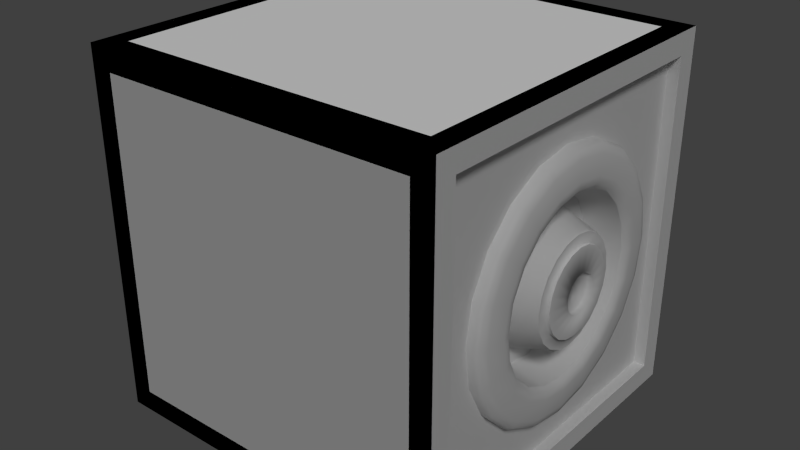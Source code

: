 # Source: IonThruster.blend  (saved by Blender 2.71.0; exported with 4.5.12 LTS)
import bpy
from mathutils import Matrix  # noqa: F401  (used for matrix-valued properties, if any)

bpy.ops.wm.read_factory_settings(use_empty=True)
scene = bpy.context.scene
scene.name = 'Scene'

# ---- collections
col_collection_1 = bpy.data.collections.new('Collection 1'); scene.collection.children.link(col_collection_1)

# ---- materials (node trees are filled in below, after node groups)
mat_base = bpy.data.materials.new('Base')
mat_base.alpha_threshold = 0.0
mat_base.use_transparent_shadow = False
mat_base.roughness = 0.5
mat_base.line_color = (0.0, 0.0, 0.0, 1.0)
mat_colorable = bpy.data.materials.new('Colorable')
mat_colorable.alpha_threshold = 0.0
mat_colorable.use_transparent_shadow = False
mat_colorable.roughness = 0.5
mat_colorable.line_color = (0.0, 0.0, 0.0, 1.0)
mat_emissive = bpy.data.materials.new('Emissive')
mat_emissive.alpha_threshold = 0.0
mat_emissive.use_transparent_shadow = False
mat_emissive.roughness = 0.5
mat_emissive.line_color = (0.0, 0.0, 0.0, 1.0)

# ---- material node trees

# ---- world
world_world = bpy.data.worlds.new('World'); scene.world = world_world
world_world.color = (0.05088, 0.05088, 0.05088)
world_world.use_sun_shadow = False
world_world.sun_shadow_jitter_overblur = 0.0
world_world.cycles.sampling_method = 'MANUAL'
world_world.cycles.sample_map_resolution = 256

# ---- lights
light_sun = bpy.data.lights.new('Sun', 'SUN')
light_sun.transmission_factor = 0.0
light_sun.angle = 0.1993
light_sun.energy = 1.0
light_sun.shadow_buffer_clip_start = 0.5
light_sun.shadow_soft_size = 0.1
light_sun.shadow_cascade_max_distance = 1000.0
light_sun.cycles.use_multiple_importance_sampling = False
light_sun_001 = bpy.data.lights.new('Sun.001', 'SUN')
light_sun_001.transmission_factor = 0.0
light_sun_001.angle = 0.1993
light_sun_001.energy = 1.0
light_sun_001.shadow_buffer_clip_start = 0.5
light_sun_001.shadow_soft_size = 0.1
light_sun_001.shadow_cascade_max_distance = 1000.0
light_sun_001.cycles.use_multiple_importance_sampling = False

# ---- meshes
me_cube_005 = bpy.data.meshes.new('Cube.005')
me_cube_005.from_pydata([(-1.25, 1.25, 1.25), (-1.25, 1.25, -1.25), (-1.25, -1.25, -1.25), (-1.25, -1.1, -1.1), (-1.25, 1.1, -1.1), (-1.25, 1.1, 1.1), (-1.25, -1.25, 1.25), (-1.25, -1.1, 1.1), (-1.1, -1.25, -1.1), (-1.1, -1.25, 1.1), (1.1, -1.25, 1.1), (1.25, -1.25, 1.25), (-1.1, -1.1, 1.25), (-1.1, 1.1, 1.25), (1.1, 1.1, 1.25), (1.25, 1.25, 1.25), (1.1, 1.25, 1.1), (-1.1, 1.25, 1.1), (-1.1, 1.25, -1.1), (-1.1, -1.1, -1.25), (1.25, 1.25, -1.25), (1.1, 1.1, -1.25), (-1.1, 1.1, -1.25), (1.1, -1.1, 1.25), (1.25, -1.25, -1.25), (1.1, -1.25, -1.1), (-1.1, -1.1, -1.1), (-1.1, -1.1, 1.1), (1.1, -1.1, 1.1), (-1.1, 1.1, 1.1), (1.1, 1.1, 1.1), (1.1, 1.25, -1.1), (-1.1, 1.1, -1.1), (1.1, -1.1, -1.25), (1.1, 1.1, -1.1), (1.25, -1.1, -1.1), (1.25, -1.1, 1.1), (1.25, 1.1, 1.1), (1.25, 1.1, -1.1), (1.1, -1.1, -1.1)], [], [(0, 1, 2, 3, 4, 5), (6, 0, 5, 7, 3, 2), (6, 2, 8, 9, 10, 11), (12, 13, 14, 15, 0, 6), (0, 15, 16, 17, 18, 1), (19, 2, 1, 20, 21, 22), (12, 6, 11, 15, 14, 23), (2, 24, 11, 10, 25, 8), (9, 8, 26, 27), (10, 9, 27, 28), (13, 12, 27, 29), (14, 13, 29, 30), (1, 18, 31, 16, 15, 20), (30, 29, 17, 16), (29, 32, 18, 17), (26, 19, 22, 32), (19, 33, 21, 20, 24, 2), (32, 22, 21, 34), (12, 23, 28, 27), (11, 24, 35, 36, 37, 15), (24, 20, 15, 37, 38, 35), (23, 14, 30, 28), (28, 39, 25, 10), (8, 25, 39, 26), (32, 34, 31, 18), (16, 31, 34, 30), (39, 33, 19, 26), (34, 21, 33, 39), (5, 4, 32, 29), (29, 27, 7, 5), (4, 3, 26, 32), (27, 26, 3, 7), (30, 34, 38, 37), (37, 36, 28, 30), (34, 39, 35, 38), (36, 35, 39, 28)])
me_cube_005.use_remesh_preserve_volume = False
me_cube_005.use_remesh_preserve_attributes = False
me_cube_005.use_mirror_vertex_groups = False
me_cube_005.update()
me_cube_001 = bpy.data.meshes.new('Cube.001')
me_cube_001.from_pydata([(-1.25, -1.25, 1.25), (-1.25, 1.25, 1.25), (-1.25, 1.25, -1.25), (-1.25, -1.25, -1.25), (1.25, -1.25, 1.25), (1.25, 1.25, 1.25), (1.25, 1.25, -1.25), (1.25, -1.25, -1.25), (1.25, -1.25, 1.25), (1.25, 1.25, 1.25), (1.25, 1.25, -1.25), (1.25, -1.25, -1.25), (1.25, -1.25, 1.25), (1.25, 1.25, 1.25), (1.25, 1.25, -1.25), (1.25, -1.25, -1.25), (1.17, -1.1, 1.1), (1.17, 1.1, 1.1), (1.17, 1.1, -1.1), (1.17, -1.1, -1.1), (1.171, -0.5826, 0.5826), (1.171, 0.5826, 0.5826), (1.171, 0.5826, -0.5826), (1.171, -0.5826, -0.5826), (1.171, -0.2553, 0.7658), (1.171, 0.2553, 0.7658), (1.171, 0.7658, 0.2553), (1.171, 0.7658, -0.2553), (1.171, 0.2553, -0.7658), (1.171, -0.2553, -0.7658), (1.171, -0.7658, -0.2553), (1.171, -0.7658, 0.2553)], [], [(4, 5, 1, 0), (5, 6, 2, 1), (6, 7, 3, 2), (7, 4, 0, 3), (0, 1, 2, 3), (4, 7, 11, 8), (8, 11, 15, 12), (7, 6, 10, 11), (6, 5, 9, 10), (5, 4, 8, 9), (11, 10, 14, 15), (10, 9, 13, 14), (9, 8, 12, 13), (16, 17, 13, 12), (17, 18, 14, 13), (18, 19, 15, 14), (19, 16, 12, 15), (20, 24, 25, 21, 17, 16), (21, 26, 27, 22, 18, 17), (22, 28, 29, 23, 19, 18), (23, 30, 31, 20, 16, 19)])
me_cube_001.polygons.foreach_set('material_index', [1, 1, 1, 1, 1, 0, 0, 0, 0, 0, 0, 0, 0, 1, 1, 1, 1, 0, 0, 0, 0])
_uv = me_cube_001.uv_layers.new(name='UVMap')
_uv.uv.foreach_set('vector', [0.1936, 0.04808, 0.1809, 0.1911, 0.1236, 0.1227, 0.1176, 0.113, 0.1809, 0.1911, 0.04973, 0.1873, 0.1152, 0.1291, 0.1236, 0.1227, 0.04973, 0.1873, 0.04973, 0.05252, 0.1084, 0.1226, 0.1152, 0.1291, 0.1044, 0.09783, 0.2483, 0.0934, 0.1723, 0.1583, 0.1631, 0.1679, 0.1176, 0.113, 0.1236, 0.1227, 0.1152, 0.1291, 0.1084, 0.1226, 0.0, 0.0, 0.0, 0.0, 0.0, 0.0, 0.0, 0.0, 0.0, 0.0, 0.0, 0.0, 0.0, 0.0, 0.0, 0.0, 0.0, 0.0, 0.0, 0.0, 0.0, 0.0, 0.0, 0.0, 0.0, 0.0, 0.0, 0.0, 0.0, 0.0, 0.0, 0.0, 0.0, 0.0, 0.0, 0.0, 0.0, 0.0, 0.0, 0.0, 0.0, 0.0, 0.0, 0.0, 0.0, 0.0, 0.0, 0.0, 0.0, 0.0, 0.0, 0.0, 0.0, 0.0, 0.0, 0.0, 0.0, 0.0, 0.0, 0.0, 0.0, 0.0, 0.0, 0.0, 0.288, 0.08754, 0.2879, 0.1613, 0.2829, 0.1665, 0.2829, 0.08247, 0.2879, 0.1613, 0.3617, 0.161, 0.3669, 0.1661, 0.2829, 0.1665, 0.3617, 0.161, 0.3618, 0.08722, 0.3669, 0.08201, 0.3669, 0.1661, 0.3618, 0.08722, 0.288, 0.08754, 0.2829, 0.08247, 0.3669, 0.08201, 0.6237, 0.3377, 0.6237, 0.3438, 0.6237, 0.3499, 0.6237, 0.356, 0.608, 0.3717, 0.608, 0.322, 0.6237, 0.356, 0.6298, 0.356, 0.6359, 0.356, 0.642, 0.356, 0.6576, 0.3717, 0.608, 0.3717, 0.642, 0.356, 0.642, 0.3499, 0.642, 0.3438, 0.642, 0.3377, 0.6576, 0.322, 0.6576, 0.3717, 0.642, 0.3377, 0.6359, 0.3377, 0.6298, 0.3377, 0.6237, 0.3377, 0.608, 0.322, 0.6576, 0.322])
me_cube_001.materials.append(mat_base)
me_cube_001.materials.append(mat_colorable)
me_cube_001.use_remesh_preserve_volume = False
me_cube_001.use_remesh_preserve_attributes = False
me_cube_001.use_mirror_vertex_groups = False
me_cube_001.update()
me_ionthruster = bpy.data.meshes.new('IonThruster')
me_ionthruster.from_pydata([(0.0, 0.875, -1.426e-07), (-1.192e-07, 0.8322, -0.2704), (-3.576e-07, 0.7079, -0.5143), (-4.768e-07, 0.5143, -0.7079), (-4.768e-07, 0.2704, -0.8322), (-5.96e-07, -3.825e-08, -0.875), (-4.768e-07, -0.2704, -0.8322), (-4.768e-07, -0.5143, -0.7079), (-3.576e-07, -0.7079, -0.5143), (-1.192e-07, -0.8322, -0.2704), (0.0, -0.875, 1.426e-07), (1.192e-07, -0.8322, 0.2704), (3.576e-07, -0.7079, 0.5143), (4.768e-07, -0.5143, 0.7079), (4.768e-07, -0.2704, 0.8322), (5.96e-07, 8.449e-07, 0.875), (4.768e-07, 0.2704, 0.8322), (4.768e-07, 0.5143, 0.7079), (3.576e-07, 0.7079, 0.5143), (1.192e-07, 0.8322, 0.2704), (0.08154, -0.2181, 0.3002), (0.08154, -0.1147, -0.3529), (0.08154, 0.1147, 0.3529), (0.08154, -0.3529, -0.1147), (0.08154, 0.3002, -0.2181), (0.08154, 0.3529, 0.1147), (0.08154, -0.3002, 0.2181), (0.08154, 1.547e-08, -0.371), (0.08154, 0.2181, -0.3002), (0.08154, 0.1147, -0.3529), (0.08154, -0.371, -6.873e-08), (0.08154, -0.3529, 0.1147), (0.08154, 0.2181, 0.3002), (0.08154, 0.3002, 0.2181), (0.08154, 0.371, -1.756e-08), (0.08154, 0.3529, -0.1147), (0.08154, -0.2181, -0.3002), (0.08154, -0.3002, -0.2181), (0.08154, -0.1147, 0.3529), (0.08154, 3.188e-07, 0.371), (0.1205, 0.3411, -0.1108), (0.1205, 0.3586, -4.919e-08), (0.1205, 0.2901, -0.2108), (0.1205, 0.2108, -0.2901), (0.1205, 0.1108, -0.3411), (0.1205, 1.911e-08, -0.3586), (0.1205, -0.1108, -0.3411), (0.1205, -0.2108, -0.2901), (0.1205, -0.2901, -0.2108), (0.1205, -0.3411, -0.1108), (0.1205, -0.3586, -9.865e-08), (0.1205, -0.3411, 0.1108), (0.1205, -0.2901, 0.2108), (0.1205, -0.2108, 0.2901), (0.1205, -0.1108, 0.3411), (0.1205, 3.123e-07, 0.3586), (0.1205, 0.1108, 0.3411), (0.1205, 0.2108, 0.2901), (0.1205, 0.2901, 0.2108), (0.1205, 0.3411, 0.1108), (0.1205, 0.2746, -0.08923), (0.1205, 0.2888, -2.02e-08), (0.1205, 0.2336, -0.1697), (0.1205, 0.1697, -0.2336), (0.1205, 0.08923, -0.2746), (0.1205, 3.334e-08, -0.2887), (0.1205, -0.08923, -0.2746), (0.1205, -0.1697, -0.2336), (0.1205, -0.2336, -0.1697), (0.1205, -0.2746, -0.08923), (0.1205, -0.2888, -1.081e-07), (0.1205, -0.2746, 0.08923), (0.1205, -0.2336, 0.1697), (0.1205, -0.1697, 0.2336), (0.1205, -0.08923, 0.2746), (0.1205, 2.28e-07, 0.2887), (0.1205, 0.08923, 0.2746), (0.1205, 0.1697, 0.2336), (0.1205, 0.2336, 0.1697), (0.1205, 0.2746, 0.08923), (0.1455, 0.2746, -0.08923), (0.1455, 0.2888, -4.035e-08), (0.1455, 0.2336, -0.1697), (0.1455, 0.1697, -0.2336), (0.1455, 0.08923, -0.2746), (0.1455, 3.334e-08, -0.2887), (0.1455, -0.08923, -0.2746), (0.1455, -0.1697, -0.2336), (0.1455, -0.2336, -0.1697), (0.1455, -0.2746, -0.08923), (0.1455, -0.2888, -1.283e-07), (0.1455, -0.2746, 0.08923), (0.1455, -0.2336, 0.1697), (0.1455, -0.1697, 0.2336), (0.1455, -0.08923, 0.2746), (0.1455, 2.28e-07, 0.2887), (0.1455, 0.08923, 0.2746), (0.1455, 0.1697, 0.2336), (0.1455, 0.2336, 0.1697), (0.1455, 0.2746, 0.08923), (0.1631, 0.1305, 9.287e-09), (0.1631, 0.04032, -0.1241), (0.1631, -0.1241, -0.04032), (0.1631, -0.1241, 0.04032), (0.1631, -0.07669, 0.1056), (0.1631, -0.04032, 0.1241), (0.1631, 0.07669, 0.1056), (0.1631, -0.04032, -0.1241), (0.1631, -0.1056, -0.07669), (0.1631, -0.1305, -1.742e-07), (0.1631, -0.1056, 0.07669), (0.1631, 0.04032, 0.1241), (0.1631, 0.1241, -0.04032), (0.1631, 0.1056, -0.07669), (0.1631, 0.07669, -0.1056), (0.1631, 4.409e-08, -0.1305), (0.1631, -0.07669, -0.1056), (0.1631, 2.141e-08, 0.1305), (0.1631, 0.1056, 0.07669), (0.1631, 0.1241, 0.04032), (0.1309, 0.1241, -0.04032), (0.1309, 0.1305, 3.905e-08), (0.1309, 0.1056, -0.07669), (0.1309, 0.07669, -0.1056), (0.1309, 0.04032, -0.1241), (0.1309, 4.409e-08, -0.1305), (0.1309, -0.04032, -0.1241), (0.1309, -0.07669, -0.1056), (0.1309, -0.1056, -0.07669), (0.1309, -0.1241, -0.04032), (0.1309, -0.1305, -1.444e-07), (0.1309, -0.1241, 0.04032), (0.1309, -0.1056, 0.07669), (0.1309, -0.07669, 0.1056), (0.1309, -0.04032, 0.1241), (0.1309, 2.141e-08, 0.1305), (0.1309, 0.04032, 0.1241), (0.1309, 0.07669, 0.1056), (0.1309, 0.1056, 0.07669), (0.1309, 0.1241, 0.04032), (-0.1546, -0.4461, 0.3241), (-0.1534, -0.3241, 0.446), (-0.1526, -0.1704, 0.5244), (-0.1523, 5.505e-07, 0.5513), (-0.1526, 0.1704, 0.5244), (-0.1534, 0.3241, 0.446), (-0.1546, 0.4461, 0.3241), (-0.1552, -0.3619, 0.2629), (-0.1542, -0.263, 0.3619), (-0.1536, -0.1382, 0.4254), (-0.1534, 3.588e-07, 0.4473), (-0.1536, 0.1382, 0.4254), (-0.1542, 0.263, 0.3619), (-0.1552, 0.3619, 0.2629), (0.1007, 0.8068, -1.86e-07), (0.05486, 0.875, -1.777e-07), (0.08449, 0.8551, -1.903e-07), (0.05486, 0.8322, -0.2704), (0.1007, 0.7673, -0.2493), (0.08449, 0.8132, -0.2642), (0.05486, 0.7079, -0.5143), (0.1007, 0.6527, -0.4742), (0.08449, 0.6918, -0.5026), (0.05486, 0.5143, -0.7079), (0.1007, 0.4742, -0.6527), (0.08449, 0.5026, -0.6917), (0.05486, 0.2704, -0.8322), (0.1007, 0.2493, -0.7673), (0.08449, 0.2642, -0.8132), (0.05486, -3.825e-08, -0.875), (0.1007, -3.129e-08, -0.8068), (0.08449, -3.626e-08, -0.855), (0.05486, -0.2704, -0.8322), (0.1007, -0.2493, -0.7673), (0.08449, -0.2642, -0.8132), (0.05486, -0.5143, -0.7079), (0.1007, -0.4742, -0.6527), (0.08449, -0.5026, -0.6917), (0.05486, -0.7079, -0.5143), (0.1007, -0.6527, -0.4742), (0.08449, -0.6918, -0.5026), (0.05486, -0.8322, -0.2704), (0.1007, -0.7673, -0.2493), (0.08449, -0.8132, -0.2642), (0.05486, -0.875, 1.075e-07), (0.1007, -0.8068, 5.397e-08), (0.08449, -0.8551, 8.148e-08), (0.05486, -0.8322, 0.2704), (0.1007, -0.7673, 0.2493), (0.08449, -0.8132, 0.2642), (0.05486, -0.7079, 0.5143), (0.1007, -0.6527, 0.4742), (0.08449, -0.6918, 0.5026), (0.05487, -0.5143, 0.7079), (0.1007, -0.4742, 0.6527), (0.08449, -0.5026, 0.6917), (0.05487, -0.2704, 0.8322), (0.1007, -0.2493, 0.7673), (0.08449, -0.2642, 0.8132), (0.05487, 8.449e-07, 0.875), (0.1007, 7.79e-07, 0.8068), (0.08449, 8.257e-07, 0.855), (0.05487, 0.2704, 0.8322), (0.1007, 0.2493, 0.7673), (0.08449, 0.2642, 0.8132), (0.05487, 0.5143, 0.7079), (0.1007, 0.4742, 0.6527), (0.08449, 0.5026, 0.6917), (0.05486, 0.7079, 0.5143), (0.1007, 0.6527, 0.4742), (0.08449, 0.6918, 0.5026), (0.05486, 0.8322, 0.2704), (0.1007, 0.7673, 0.2493), (0.08449, 0.8132, 0.2642), (0.1137, 0.6432, -0.209), (0.08167, 0.5708, -0.1854), (0.1071, 0.5951, -0.1933), (0.08167, 0.6002, -1.145e-07), (0.1137, 0.6763, -1.542e-07), (0.1071, 0.6257, -1.357e-07), (0.1137, 0.5471, -0.3975), (0.08167, 0.4855, -0.3527), (0.1071, 0.5062, -0.3678), (0.1137, 0.3975, -0.5471), (0.08167, 0.3528, -0.4855), (0.1071, 0.3678, -0.5062), (0.1137, 0.209, -0.6431), (0.08167, 0.1855, -0.5708), (0.1071, 0.1934, -0.5951), (0.1137, -1.796e-08, -0.6762), (0.08167, -8.306e-09, -0.6001), (0.1071, -1.222e-08, -0.6257), (0.1137, -0.209, -0.6431), (0.08167, -0.1855, -0.5708), (0.1071, -0.1934, -0.5951), (0.1137, -0.3975, -0.5471), (0.08167, -0.3528, -0.4855), (0.1071, -0.3678, -0.5062), (0.1137, -0.5471, -0.3975), (0.08167, -0.4855, -0.3527), (0.1071, -0.5062, -0.3678), (0.1137, -0.6432, -0.209), (0.08167, -0.5708, -0.1854), (0.1071, -0.5951, -0.1933), (0.1137, -0.6763, -5.541e-10), (0.08167, -0.6002, -7.375e-09), (0.1071, -0.6257, -1.44e-08), (0.1137, -0.6432, 0.209), (0.08167, -0.5708, 0.1854), (0.1071, -0.5951, 0.1933), (0.1137, -0.5471, 0.3975), (0.08167, -0.4855, 0.3527), (0.1071, -0.5062, 0.3678), (0.1137, -0.3975, 0.5471), (0.08167, -0.3528, 0.4855), (0.1071, -0.3678, 0.5062), (0.1137, -0.209, 0.6431), (0.08167, -0.1855, 0.5708), (0.1071, -0.1934, 0.5951), (0.1137, 6.529e-07, 0.6762), (0.08167, 5.819e-07, 0.6001), (0.1071, 6.048e-07, 0.6257), (0.1137, 0.209, 0.6431), (0.08167, 0.1855, 0.5708), (0.1071, 0.1934, 0.5951), (0.1137, 0.3975, 0.5471), (0.08167, 0.3528, 0.4855), (0.1071, 0.3678, 0.5062), (0.1137, 0.5471, 0.3975), (0.08167, 0.4855, 0.3527), (0.1071, 0.5062, 0.3678), (0.1137, 0.6432, 0.209), (0.08167, 0.5708, 0.1854), (0.1071, 0.5951, 0.1933), (-0.1604, 0.5244, -0.1735), (-0.157, 0.5514, -0.00314), (-0.1635, 0.4461, -0.3272), (-0.166, 0.3241, -0.4491), (-0.1675, 0.1704, -0.5274), (-0.1681, 8.261e-09, -0.5544), (-0.1675, -0.1704, -0.5274), (-0.166, -0.3241, -0.4491), (-0.1635, -0.4461, -0.3272), (-0.1604, -0.5244, -0.1735), (-0.157, -0.5514, -0.00314), (-0.1536, -0.5244, 0.1672), (-0.1536, 0.5244, 0.1672), (-0.1598, 0.4255, -0.1414), (-0.157, 0.4474, -0.00314), (-0.1623, 0.3619, -0.266), (-0.1643, 0.263, -0.365), (-0.1656, 0.1382, -0.4285), (-0.166, -6.924e-09, -0.4504), (-0.1656, -0.1382, -0.4285), (-0.1643, -0.263, -0.365), (-0.1623, -0.3619, -0.266), (-0.1598, -0.4255, -0.1414), (-0.157, -0.4474, -0.00314), (-0.1542, -0.4255, 0.1351), (-0.1542, 0.4255, 0.1351)], [], [(19, 211, 155, 0), (214, 220, 161, 158), (220, 223, 164, 161), (223, 226, 167, 164), (226, 229, 170, 167), (229, 232, 173, 170), (232, 235, 176, 173), (235, 238, 179, 176), (238, 241, 182, 179), (241, 244, 185, 182), (244, 247, 188, 185), (247, 250, 191, 188), (250, 253, 194, 191), (253, 256, 197, 194), (256, 259, 200, 197), (259, 262, 203, 200), (262, 265, 206, 203), (265, 268, 209, 206), (11, 187, 190, 12), (271, 218, 154, 212), (268, 271, 212, 209), (63, 62, 82, 83), (3, 163, 166, 4), (14, 196, 199, 15), (6, 172, 175, 7), (17, 205, 208, 18), (218, 214, 158, 154), (2, 160, 163, 3), (9, 181, 184, 10), (12, 190, 193, 13), (4, 166, 169, 5), (15, 199, 202, 16), (18, 208, 211, 19), (7, 175, 178, 8), (10, 184, 187, 11), (13, 193, 196, 14), (5, 169, 172, 6), (16, 202, 205, 17), (8, 178, 181, 9), (263, 260, 143, 144), (38, 39, 150, 149), (260, 257, 142, 143), (32, 33, 153, 152), (269, 266, 145, 146), (61, 60, 40, 41), (60, 62, 42, 40), (62, 63, 43, 42), (63, 64, 44, 43), (64, 65, 45, 44), (65, 66, 46, 45), (66, 67, 47, 46), (67, 68, 48, 47), (68, 69, 49, 48), (69, 70, 50, 49), (70, 71, 51, 50), (71, 72, 52, 51), (72, 73, 53, 52), (73, 74, 54, 53), (74, 75, 55, 54), (75, 76, 56, 55), (76, 77, 57, 56), (77, 78, 58, 57), (78, 79, 59, 58), (79, 61, 41, 59), (74, 73, 93, 94), (60, 61, 81, 80), (72, 71, 91, 92), (70, 69, 89, 90), (79, 78, 98, 99), (68, 67, 87, 88), (77, 76, 96, 97), (66, 65, 85, 86), (64, 63, 83, 84), (75, 74, 94, 95), (62, 60, 80, 82), (73, 72, 92, 93), (71, 70, 90, 91), (61, 79, 99, 81), (69, 68, 88, 89), (78, 77, 97, 98), (67, 66, 86, 87), (65, 64, 84, 85), (76, 75, 95, 96), (120, 121, 139, 138, 137, 136, 135, 134, 133, 132, 131, 130, 129, 128, 127, 126, 125, 124, 123, 122), (113, 112, 120, 122), (114, 113, 122, 123), (119, 118, 138, 139), (39, 22, 151, 150), (254, 251, 140, 141), (40, 42, 24, 35), (26, 20, 148, 147), (266, 263, 144, 145), (22, 32, 152, 151), (257, 254, 141, 142), (20, 38, 149, 148), (1, 157, 160, 2), (157, 155, 156, 159), (159, 156, 154, 158), (160, 157, 159, 162), (162, 159, 158, 161), (163, 160, 162, 165), (165, 162, 161, 164), (166, 163, 165, 168), (168, 165, 164, 167), (169, 166, 168, 171), (171, 168, 167, 170), (172, 169, 171, 174), (174, 171, 170, 173), (175, 172, 174, 177), (177, 174, 173, 176), (178, 175, 177, 180), (180, 177, 176, 179), (181, 178, 180, 183), (183, 180, 179, 182), (184, 181, 183, 186), (186, 183, 182, 185), (187, 184, 186, 189), (189, 186, 185, 188), (190, 187, 189, 192), (192, 189, 188, 191), (193, 190, 192, 195), (195, 192, 191, 194), (196, 193, 195, 198), (198, 195, 194, 197), (199, 196, 198, 201), (201, 198, 197, 200), (202, 199, 201, 204), (204, 201, 200, 203), (205, 202, 204, 207), (207, 204, 203, 206), (208, 205, 207, 210), (210, 207, 206, 209), (211, 208, 210, 213), (213, 210, 209, 212), (155, 211, 213, 156), (156, 213, 212, 154), (214, 218, 219, 216), (216, 219, 217, 215), (220, 214, 216, 222), (222, 216, 215, 221), (223, 220, 222, 225), (225, 222, 221, 224), (226, 223, 225, 228), (228, 225, 224, 227), (229, 226, 228, 231), (231, 228, 227, 230), (232, 229, 231, 234), (234, 231, 230, 233), (235, 232, 234, 237), (237, 234, 233, 236), (238, 235, 237, 240), (240, 237, 236, 239), (241, 238, 240, 243), (243, 240, 239, 242), (244, 241, 243, 246), (246, 243, 242, 245), (247, 244, 246, 249), (249, 246, 245, 248), (250, 247, 249, 252), (252, 249, 248, 251), (253, 250, 252, 255), (255, 252, 251, 254), (256, 253, 255, 258), (258, 255, 254, 257), (259, 256, 258, 261), (261, 258, 257, 260), (262, 259, 261, 264), (264, 261, 260, 263), (265, 262, 264, 267), (267, 264, 263, 266), (268, 265, 267, 270), (270, 267, 266, 269), (271, 268, 270, 273), (273, 270, 269, 272), (218, 271, 273, 219), (219, 273, 272, 217), (0, 155, 157, 1), (58, 59, 25, 33), (51, 52, 26, 31), (44, 45, 27, 29), (54, 55, 39, 38), (47, 48, 37, 36), (41, 40, 35, 34), (57, 58, 33, 32), (50, 51, 31, 30), (43, 44, 29, 28), (48, 49, 23, 37), (55, 56, 22, 39), (45, 46, 21, 27), (52, 53, 20, 26), (59, 41, 34, 25), (42, 43, 28, 24), (49, 50, 30, 23), (56, 57, 32, 22), (46, 47, 36, 21), (53, 54, 38, 20), (288, 287, 274, 275), (287, 289, 276, 274), (289, 290, 277, 276), (290, 291, 278, 277), (291, 292, 279, 278), (292, 293, 280, 279), (293, 294, 281, 280), (294, 295, 282, 281), (295, 296, 283, 282), (296, 297, 284, 283), (297, 298, 285, 284), (299, 288, 275, 286), (215, 217, 275, 274), (35, 24, 289, 287), (242, 239, 282, 283), (33, 25, 299, 153), (272, 269, 146, 286), (221, 215, 274, 276), (31, 26, 147, 298), (251, 248, 285, 140), (29, 27, 292, 291), (230, 227, 278, 279), (36, 37, 295, 294), (239, 236, 281, 282), (34, 35, 287, 288), (30, 31, 298, 297), (28, 29, 291, 290), (248, 245, 284, 285), (88, 87, 116, 108), (98, 97, 106, 118), (91, 90, 109, 103), (84, 83, 114, 101), (94, 93, 104, 105), (107, 116, 87, 86), (111, 106, 97, 96), (102, 109, 90, 89), (82, 80, 112, 113), (113, 114, 83, 82), (85, 84, 101, 115), (115, 107, 86, 85), (108, 102, 89, 88), (92, 91, 103, 110), (110, 104, 93, 92), (95, 94, 105, 117), (117, 111, 96, 95), (99, 98, 118, 119), (119, 100, 81, 99), (106, 111, 136, 137), (107, 115, 125, 126), (101, 114, 123, 124), (117, 105, 134, 135), (104, 110, 132, 133), (103, 109, 130, 131), (100, 119, 139, 121), (102, 108, 128, 129), (118, 106, 137, 138), (116, 107, 126, 127), (115, 101, 124, 125), (111, 117, 135, 136), (105, 104, 133, 134), (112, 100, 121, 120), (110, 103, 131, 132), (109, 102, 129, 130), (108, 116, 127, 128), (37, 23, 296, 295), (233, 230, 279, 280), (27, 21, 293, 292), (217, 272, 286, 275), (25, 34, 288, 299), (24, 28, 290, 289), (245, 242, 283, 284), (23, 30, 297, 296), (236, 233, 280, 281), (21, 36, 294, 293), (227, 224, 277, 278), (224, 221, 276, 277), (80, 81, 100, 112), (298, 147, 140, 285), (147, 148, 141, 140), (148, 149, 142, 141), (149, 150, 143, 142), (150, 151, 144, 143), (151, 152, 145, 144), (152, 153, 146, 145), (153, 299, 286, 146)])
me_ionthruster.polygons.foreach_set('use_smooth', [True] * 281)
me_ionthruster.polygons.foreach_set('material_index', [2, 0, 0, 0, 0, 0, 0, 0, 0, 0, 0, 0, 0, 0, 0, 0, 0, 0, 2, 0, 0, 0, 2, 2, 2, 2, 0, 2, 2, 2, 2, 2, 2, 2, 2, 2, 2, 2, 2, 1, 1, 1, 1, 1, 2, 2, 2, 2, 2, 2, 2, 2, 2, 2, 2, 2, 2, 2, 2, 2, 2, 2, 2, 2, 0, 0, 0, 0, 0, 0, 0, 0, 0, 0, 0, 0, 0, 0, 0, 0, 0, 0, 0, 1, 0, 0, 0, 1, 1, 2, 1, 1, 1, 1, 1, 2, 0, 0, 0, 0, 0, 0, 0, 0, 0, 0, 0, 0, 0, 0, 0, 0, 0, 0, 0, 0, 0, 0, 0, 0, 0, 0, 0, 0, 0, 0, 0, 0, 0, 0, 0, 0, 0, 0, 0, 0, 0, 0, 0, 0, 0, 0, 0, 0, 0, 0, 0, 0, 0, 0, 0, 0, 0, 0, 0, 0, 0, 0, 0, 0, 0, 0, 0, 0, 0, 0, 0, 0, 0, 0, 0, 0, 0, 0, 0, 0, 2, 2, 2, 2, 2, 2, 2, 2, 2, 2, 2, 2, 2, 2, 2, 2, 2, 2, 2, 2, 1, 1, 1, 1, 1, 1, 1, 1, 1, 1, 1, 1, 1, 1, 1, 1, 1, 1, 1, 1, 1, 1, 1, 1, 1, 1, 1, 1, 0, 0, 0, 0, 0, 0, 0, 0, 0, 0, 0, 0, 0, 0, 0, 0, 0, 0, 0, 0, 0, 0, 0, 0, 0, 0, 0, 0, 0, 0, 0, 0, 0, 0, 0, 0, 1, 1, 1, 1, 1, 1, 1, 1, 1, 1, 1, 1, 0, 1, 1, 1, 1, 1, 1, 1, 1])
_k = set([(40, 41), (40, 42), (41, 59), (42, 43), (43, 44), (44, 45), (45, 46), (46, 47), (47, 48), (48, 49), (49, 50), (50, 51), (51, 52), (52, 53), (53, 54), (54, 55), (55, 56), (56, 57), (57, 58), (58, 59), (80, 81), (80, 82), (81, 99), (82, 83), (83, 84), (84, 85), (85, 86), (86, 87), (87, 88), (88, 89), (89, 90), (90, 91), (91, 92), (92, 93), (93, 94), (94, 95), (95, 96), (96, 97), (97, 98), (98, 99), (140, 141), (140, 285), (141, 142), (142, 143), (143, 144), (144, 145), (145, 146), (146, 286), (147, 148), (147, 298), (148, 149), (149, 150), (150, 151), (151, 152), (152, 153), (153, 299), (215, 217), (215, 221), (217, 272), (221, 224), (224, 227), (227, 230), (230, 233), (233, 236), (236, 239), (239, 242), (242, 245), (245, 248), (248, 251), (251, 254), (254, 257), (257, 260), (260, 263), (263, 266), (266, 269), (269, 272), (274, 275), (274, 276), (275, 286), (276, 277), (277, 278), (278, 279), (279, 280), (280, 281), (281, 282), (282, 283), (283, 284), (284, 285), (287, 288), (287, 289), (288, 299), (289, 290), (290, 291), (291, 292), (292, 293), (293, 294), (294, 295), (295, 296), (296, 297), (297, 298)])
me_ionthruster.attributes.new('sharp_edge', 'BOOLEAN', 'EDGE').data.foreach_set('value', [ (min(e.vertices), max(e.vertices)) in _k for e in me_ionthruster.edges])
_uv = me_ionthruster.uv_layers.new(name='UVMap')
_uv.uv.foreach_set('vector', [0.5868, 0.3026, 0.5833, 0.2956, 0.605, 0.2885, 0.6061, 0.2962, 0.1843, 0.1713, 0.2044, 0.1779, 0.2023, 0.191, 0.1782, 0.1831, 0.2044, 0.1779, 0.2256, 0.1779, 0.2277, 0.1911, 0.2023, 0.191, 0.2256, 0.1779, 0.2458, 0.1714, 0.2519, 0.1833, 0.2277, 0.1911, 0.2458, 0.1714, 0.263, 0.1589, 0.2724, 0.1683, 0.2519, 0.1833, 0.263, 0.1589, 0.2755, 0.1417, 0.2874, 0.1477, 0.2724, 0.1683, 0.2755, 0.1417, 0.282, 0.1215, 0.2951, 0.1236, 0.2874, 0.1477, 0.282, 0.1215, 0.2819, 0.1004, 0.295, 0.09827, 0.2951, 0.1236, 0.2819, 0.1004, 0.2754, 0.08039, 0.2871, 0.07434, 0.295, 0.09827, 0.2754, 0.08039, 0.263, 0.06347, 0.2722, 0.05411, 0.2871, 0.07434, 0.263, 0.06347, 0.246, 0.05132, 0.2518, 0.03956, 0.2722, 0.05411, 0.246, 0.05132, 0.2259, 0.04519, 0.2279, 0.03202, 0.2518, 0.03956, 0.2259, 0.04519, 0.2045, 0.04523, 0.2025, 0.03204, 0.2279, 0.03202, 0.2045, 0.04523, 0.1843, 0.05158, 0.1784, 0.03974, 0.2025, 0.03204, 0.1843, 0.05158, 0.1672, 0.06382, 0.1579, 0.05448, 0.1784, 0.03974, 0.1672, 0.06382, 0.1549, 0.08077, 0.1431, 0.07479, 0.1579, 0.05448, 0.1549, 0.08077, 0.1484, 0.1007, 0.1353, 0.09869, 0.1431, 0.07479, 0.1484, 0.1007, 0.1484, 0.1218, 0.1353, 0.1238, 0.1353, 0.09869, 0.6062, 0.4259, 0.6049, 0.4336, 0.5832, 0.4266, 0.5869, 0.4197, 0.1548, 0.1418, 0.1672, 0.1589, 0.1578, 0.1682, 0.143, 0.1478, 0.1484, 0.1218, 0.1548, 0.1418, 0.143, 0.1478, 0.1353, 0.1238, 0.3956, 0.05913, 0.4124, 0.05921, 0.4113, 0.06688, 0.3969, 0.06679, 0.6615, 0.3145, 0.6672, 0.3092, 0.6798, 0.3278, 0.6728, 0.3309, 0.5584, 0.3912, 0.5513, 0.3946, 0.5443, 0.3728, 0.5521, 0.3716, 0.6773, 0.3705, 0.685, 0.3717, 0.6791, 0.3934, 0.6722, 0.3901, 0.5583, 0.3315, 0.5513, 0.3278, 0.5648, 0.3092, 0.5703, 0.3148, 0.1672, 0.1589, 0.1843, 0.1713, 0.1782, 0.1831, 0.1578, 0.1682, 0.6455, 0.3025, 0.6492, 0.2958, 0.6672, 0.3092, 0.6615, 0.3145, 0.6453, 0.4191, 0.6488, 0.4259, 0.6275, 0.4333, 0.6263, 0.4257, 0.5869, 0.4197, 0.5832, 0.4266, 0.5648, 0.4132, 0.5704, 0.4078, 0.6728, 0.3309, 0.6798, 0.3278, 0.6858, 0.3493, 0.6782, 0.3501, 0.5521, 0.3716, 0.5443, 0.3728, 0.5443, 0.3497, 0.552, 0.3511, 0.5703, 0.3148, 0.5648, 0.3092, 0.5833, 0.2956, 0.5868, 0.3026, 0.6722, 0.3901, 0.6791, 0.3934, 0.6667, 0.4122, 0.6611, 0.4068, 0.6263, 0.4257, 0.6275, 0.4333, 0.6049, 0.4336, 0.6062, 0.4259, 0.5704, 0.4078, 0.5648, 0.4132, 0.5513, 0.3946, 0.5584, 0.3912, 0.6782, 0.3501, 0.6858, 0.3493, 0.685, 0.3717, 0.6773, 0.3705, 0.552, 0.3511, 0.5443, 0.3497, 0.5513, 0.3278, 0.5583, 0.3315, 0.6611, 0.4068, 0.6667, 0.4122, 0.6488, 0.4259, 0.6453, 0.4191, 0.7713, 0.5831, 0.7967, 0.618, 0.7327, 0.6523, 0.721, 0.6354, 0.6918, 0.6789, 0.6903, 0.6733, 0.7216, 0.6577, 0.7264, 0.6736, 0.7967, 0.618, 0.8101, 0.6591, 0.7386, 0.672, 0.7327, 0.6523, 0.6828, 0.6648, 0.6775, 0.6627, 0.6832, 0.6284, 0.6989, 0.6339, 0.6952, 0.5445, 0.7363, 0.5577, 0.7047, 0.623, 0.6854, 0.6163, 0.8473, 0.2739, 0.8735, 0.2551, 0.8913, 0.2728, 0.8587, 0.2962, 0.8735, 0.2551, 0.8926, 0.2291, 0.9149, 0.2404, 0.8913, 0.2728, 0.8926, 0.2291, 0.9027, 0.1985, 0.9275, 0.2023, 0.9149, 0.2404, 0.9027, 0.1985, 0.9029, 0.1663, 0.9276, 0.1622, 0.9275, 0.2023, 0.9029, 0.1663, 0.8931, 0.1355, 0.9154, 0.1241, 0.9276, 0.1622, 0.8931, 0.1355, 0.8743, 0.1094, 0.8919, 0.09154, 0.9154, 0.1241, 0.8743, 0.1094, 0.8483, 0.09025, 0.8596, 0.06786, 0.8919, 0.09154, 0.8483, 0.09025, 0.8177, 0.08011, 0.8215, 0.05534, 0.8596, 0.06786, 0.8177, 0.08011, 0.7854, 0.07993, 0.7814, 0.05519, 0.8215, 0.05534, 0.7854, 0.07993, 0.7547, 0.08973, 0.7432, 0.06744, 0.7814, 0.05519, 0.7547, 0.08973, 0.7285, 0.1085, 0.7107, 0.09089, 0.7432, 0.06744, 0.7285, 0.1085, 0.7094, 0.1345, 0.687, 0.1232, 0.7107, 0.09089, 0.7094, 0.1345, 0.6993, 0.1651, 0.6745, 0.1613, 0.687, 0.1232, 0.6993, 0.1651, 0.6991, 0.1974, 0.6743, 0.2014, 0.6745, 0.1613, 0.6991, 0.1974, 0.7089, 0.2281, 0.6866, 0.2396, 0.6743, 0.2014, 0.7089, 0.2281, 0.7277, 0.2543, 0.71, 0.2721, 0.6866, 0.2396, 0.7277, 0.2543, 0.7537, 0.2734, 0.7424, 0.2958, 0.71, 0.2721, 0.7537, 0.2734, 0.7843, 0.2835, 0.7805, 0.3083, 0.7424, 0.2958, 0.7843, 0.2835, 0.8165, 0.2837, 0.8206, 0.3085, 0.7805, 0.3083, 0.8165, 0.2837, 0.8473, 0.2739, 0.8587, 0.2962, 0.8206, 0.3085, 0.4287, 0.1604, 0.4126, 0.1657, 0.4112, 0.158, 0.425, 0.1535, 0.4284, 0.06444, 0.4419, 0.07429, 0.4366, 0.07987, 0.425, 0.07139, 0.3956, 0.1657, 0.3795, 0.1604, 0.3829, 0.1534, 0.3967, 0.158, 0.3658, 0.1504, 0.3558, 0.1367, 0.3628, 0.1331, 0.3712, 0.1448, 0.4519, 0.08782, 0.4572, 0.1037, 0.4495, 0.1051, 0.445, 0.09148, 0.3507, 0.1206, 0.3507, 0.1037, 0.3584, 0.1048, 0.3584, 0.1193, 0.4573, 0.1206, 0.4522, 0.1367, 0.4452, 0.1333, 0.4496, 0.1195, 0.356, 0.08769, 0.3659, 0.0741, 0.3715, 0.07952, 0.363, 0.09113, 0.3796, 0.06426, 0.3956, 0.05913, 0.3969, 0.06679, 0.3832, 0.07114, 0.4424, 0.1504, 0.4287, 0.1604, 0.425, 0.1535, 0.4367, 0.145, 0.4124, 0.05921, 0.4284, 0.06444, 0.425, 0.07139, 0.4113, 0.06688, 0.4126, 0.1657, 0.3956, 0.1657, 0.3967, 0.158, 0.4112, 0.158, 0.3795, 0.1604, 0.3658, 0.1504, 0.3712, 0.1448, 0.3829, 0.1534, 0.4419, 0.07429, 0.4519, 0.08782, 0.445, 0.09148, 0.4366, 0.07987, 0.3558, 0.1367, 0.3507, 0.1206, 0.3584, 0.1193, 0.3628, 0.1331, 0.4572, 0.1037, 0.4573, 0.1206, 0.4496, 0.1195, 0.4495, 0.1051, 0.3507, 0.1037, 0.356, 0.08769, 0.363, 0.09113, 0.3584, 0.1048, 0.3659, 0.0741, 0.3796, 0.06426, 0.3832, 0.07114, 0.3715, 0.07952, 0.4522, 0.1367, 0.4424, 0.1504, 0.4367, 0.145, 0.4452, 0.1333, 0.9152, 0.7462, 0.9294, 0.7565, 0.9398, 0.7708, 0.9452, 0.7875, 0.9452, 0.8052, 0.9398, 0.8219, 0.9294, 0.8362, 0.9152, 0.8465, 0.8984, 0.852, 0.8808, 0.852, 0.864, 0.8465, 0.8498, 0.8362, 0.8394, 0.8219, 0.834, 0.8052, 0.834, 0.7875, 0.8394, 0.7708, 0.8498, 0.7565, 0.864, 0.7462, 0.8808, 0.7407, 0.8984, 0.7407, 0.4071, 0.09199, 0.4133, 0.09406, 0.4099, 0.1007, 0.4059, 0.09931, 0.4007, 0.0919, 0.4071, 0.09199, 0.4059, 0.09931, 0.4018, 0.09913, 0.4224, 0.1031, 0.4244, 0.1092, 0.4172, 0.1106, 0.4159, 0.1067, 0.6903, 0.6733, 0.6872, 0.6685, 0.7121, 0.644, 0.7216, 0.6577, 0.8101, 0.7024, 0.7967, 0.7435, 0.7314, 0.7119, 0.7381, 0.6925, 0.8913, 0.2728, 0.9149, 0.2404, 0.9396, 0.2524, 0.9109, 0.2918, 0.6894, 0.6901, 0.6915, 0.6847, 0.726, 0.6903, 0.7205, 0.706, 0.7363, 0.5577, 0.7713, 0.5831, 0.721, 0.6354, 0.7047, 0.623, 0.6872, 0.6685, 0.6828, 0.6648, 0.6989, 0.6339, 0.7121, 0.644, 0.8101, 0.6591, 0.8101, 0.7024, 0.7381, 0.6925, 0.7386, 0.672, 0.6915, 0.6847, 0.6918, 0.6789, 0.7264, 0.6736, 0.726, 0.6903, 0.6264, 0.2962, 0.6277, 0.2886, 0.6492, 0.2958, 0.6455, 0.3025, 0.173, 0.1935, 0.1497, 0.1764, 0.1538, 0.1723, 0.1756, 0.1882, 0.1756, 0.1882, 0.1538, 0.1723, 0.1578, 0.1682, 0.1782, 0.1831, 0.2005, 0.2025, 0.173, 0.1935, 0.1756, 0.1882, 0.2014, 0.1967, 0.2014, 0.1967, 0.1756, 0.1882, 0.1782, 0.1831, 0.2023, 0.191, 0.2295, 0.2026, 0.2005, 0.2025, 0.2014, 0.1967, 0.2286, 0.1968, 0.2286, 0.1968, 0.2014, 0.1967, 0.2023, 0.191, 0.2277, 0.1911, 0.2572, 0.1936, 0.2295, 0.2026, 0.2286, 0.1968, 0.2545, 0.1884, 0.2545, 0.1884, 0.2286, 0.1968, 0.2277, 0.1911, 0.2519, 0.1833, 0.2807, 0.1765, 0.2572, 0.1936, 0.2545, 0.1884, 0.2765, 0.1724, 0.2765, 0.1724, 0.2545, 0.1884, 0.2519, 0.1833, 0.2724, 0.1683, 0.2978, 0.1529, 0.2807, 0.1765, 0.2765, 0.1724, 0.2925, 0.1503, 0.2925, 0.1503, 0.2765, 0.1724, 0.2724, 0.1683, 0.2874, 0.1477, 0.3066, 0.1253, 0.2978, 0.1529, 0.2925, 0.1503, 0.3008, 0.1244, 0.3008, 0.1244, 0.2925, 0.1503, 0.2874, 0.1477, 0.2951, 0.1236, 0.3064, 0.09635, 0.3066, 0.1253, 0.3008, 0.1244, 0.3007, 0.09733, 0.3007, 0.09733, 0.3008, 0.1244, 0.2951, 0.1236, 0.295, 0.09827, 0.2973, 0.06899, 0.3064, 0.09635, 0.3007, 0.09733, 0.2922, 0.0717, 0.2922, 0.0717, 0.3007, 0.09733, 0.295, 0.09827, 0.2871, 0.07434, 0.2802, 0.04588, 0.2973, 0.06899, 0.2922, 0.0717, 0.2762, 0.05006, 0.2762, 0.05006, 0.2922, 0.0717, 0.2871, 0.07434, 0.2722, 0.05411, 0.2569, 0.02925, 0.2802, 0.04588, 0.2762, 0.05006, 0.2543, 0.03447, 0.2543, 0.03447, 0.2762, 0.05006, 0.2722, 0.05411, 0.2518, 0.03956, 0.2296, 0.02059, 0.2569, 0.02925, 0.2543, 0.03447, 0.2287, 0.02637, 0.2287, 0.02637, 0.2543, 0.03447, 0.2518, 0.03956, 0.2279, 0.03202, 0.2007, 0.02059, 0.2296, 0.02059, 0.2287, 0.02637, 0.2016, 0.02638, 0.2016, 0.02638, 0.2287, 0.02637, 0.2279, 0.03202, 0.2025, 0.03204, 0.1731, 0.02943, 0.2007, 0.02059, 0.2016, 0.02638, 0.1758, 0.03465, 0.1758, 0.03465, 0.2016, 0.02638, 0.2025, 0.03204, 0.1784, 0.03974, 0.1497, 0.04633, 0.1731, 0.02943, 0.1758, 0.03465, 0.1539, 0.05045, 0.1539, 0.05045, 0.1758, 0.03465, 0.1784, 0.03974, 0.1579, 0.05448, 0.1328, 0.06961, 0.1497, 0.04633, 0.1539, 0.05045, 0.138, 0.07222, 0.138, 0.07222, 0.1539, 0.05045, 0.1579, 0.05448, 0.1431, 0.07479, 0.124, 0.09693, 0.1328, 0.06961, 0.138, 0.07222, 0.1297, 0.09781, 0.1297, 0.09781, 0.138, 0.07222, 0.1431, 0.07479, 0.1353, 0.09869, 0.1239, 0.1257, 0.124, 0.09693, 0.1297, 0.09781, 0.1297, 0.1247, 0.1297, 0.1247, 0.1297, 0.09781, 0.1353, 0.09869, 0.1353, 0.1238, 0.1328, 0.1531, 0.1239, 0.1257, 0.1297, 0.1247, 0.138, 0.1504, 0.138, 0.1504, 0.1297, 0.1247, 0.1353, 0.1238, 0.143, 0.1478, 0.1497, 0.1764, 0.1328, 0.1531, 0.138, 0.1504, 0.1538, 0.1723, 0.1538, 0.1723, 0.138, 0.1504, 0.143, 0.1478, 0.1578, 0.1682, 0.1843, 0.1713, 0.1672, 0.1589, 0.1708, 0.1553, 0.1866, 0.1667, 0.1866, 0.1667, 0.1708, 0.1553, 0.1744, 0.1517, 0.1889, 0.1622, 0.2044, 0.1779, 0.1843, 0.1713, 0.1866, 0.1667, 0.2052, 0.1728, 0.2052, 0.1728, 0.1866, 0.1667, 0.1889, 0.1622, 0.206, 0.1678, 0.2256, 0.1779, 0.2044, 0.1779, 0.2052, 0.1728, 0.2248, 0.1728, 0.2248, 0.1728, 0.2052, 0.1728, 0.206, 0.1678, 0.224, 0.1678, 0.2458, 0.1714, 0.2256, 0.1779, 0.2248, 0.1728, 0.2435, 0.1668, 0.2435, 0.1668, 0.2248, 0.1728, 0.224, 0.1678, 0.2412, 0.1623, 0.263, 0.1589, 0.2458, 0.1714, 0.2435, 0.1668, 0.2594, 0.1552, 0.2594, 0.1552, 0.2435, 0.1668, 0.2412, 0.1623, 0.2558, 0.1517, 0.2755, 0.1417, 0.263, 0.1589, 0.2594, 0.1552, 0.2709, 0.1394, 0.2709, 0.1394, 0.2594, 0.1552, 0.2558, 0.1517, 0.2664, 0.1371, 0.282, 0.1215, 0.2755, 0.1417, 0.2709, 0.1394, 0.2769, 0.1207, 0.2769, 0.1207, 0.2709, 0.1394, 0.2664, 0.1371, 0.2719, 0.12, 0.2819, 0.1004, 0.282, 0.1215, 0.2769, 0.1207, 0.2769, 0.1012, 0.2769, 0.1012, 0.2769, 0.1207, 0.2719, 0.12, 0.2719, 0.102, 0.2754, 0.08039, 0.2819, 0.1004, 0.2769, 0.1012, 0.2708, 0.08269, 0.2708, 0.08269, 0.2769, 0.1012, 0.2719, 0.102, 0.2664, 0.08501, 0.263, 0.06347, 0.2754, 0.08039, 0.2708, 0.08269, 0.2594, 0.06706, 0.2594, 0.06706, 0.2708, 0.08269, 0.2664, 0.08501, 0.2559, 0.07065, 0.246, 0.05132, 0.263, 0.06347, 0.2594, 0.06706, 0.2437, 0.05586, 0.2437, 0.05586, 0.2594, 0.06706, 0.2559, 0.07065, 0.2415, 0.06036, 0.2259, 0.04519, 0.246, 0.05132, 0.2437, 0.05586, 0.2252, 0.05029, 0.2252, 0.05029, 0.2437, 0.05586, 0.2415, 0.06036, 0.2246, 0.05531, 0.2045, 0.04523, 0.2259, 0.04519, 0.2252, 0.05029, 0.2052, 0.05032, 0.2052, 0.05032, 0.2252, 0.05029, 0.2246, 0.05531, 0.206, 0.05535, 0.1843, 0.05158, 0.2045, 0.04523, 0.2052, 0.05032, 0.1866, 0.05617, 0.1866, 0.05617, 0.2052, 0.05032, 0.206, 0.05535, 0.1889, 0.06066, 0.1672, 0.06382, 0.1843, 0.05158, 0.1866, 0.05617, 0.1708, 0.06746, 0.1708, 0.06746, 0.1866, 0.05617, 0.1889, 0.06066, 0.1744, 0.07102, 0.1549, 0.08077, 0.1672, 0.06382, 0.1708, 0.06746, 0.1594, 0.0831, 0.1594, 0.0831, 0.1708, 0.06746, 0.1744, 0.07102, 0.164, 0.08537, 0.1484, 0.1007, 0.1549, 0.08077, 0.1594, 0.0831, 0.1534, 0.1016, 0.1534, 0.1016, 0.1594, 0.0831, 0.164, 0.08537, 0.1584, 0.1023, 0.1484, 0.1218, 0.1484, 0.1007, 0.1534, 0.1016, 0.1534, 0.121, 0.1534, 0.121, 0.1534, 0.1016, 0.1584, 0.1023, 0.1584, 0.1202, 0.1548, 0.1418, 0.1484, 0.1218, 0.1534, 0.121, 0.1594, 0.1395, 0.1594, 0.1395, 0.1534, 0.121, 0.1584, 0.1202, 0.1639, 0.1372, 0.1672, 0.1589, 0.1548, 0.1418, 0.1594, 0.1395, 0.1708, 0.1553, 0.1708, 0.1553, 0.1594, 0.1395, 0.1639, 0.1372, 0.1744, 0.1517, 0.6061, 0.2962, 0.605, 0.2885, 0.6277, 0.2886, 0.6264, 0.2962, 0.7805, 0.3083, 0.8206, 0.3085, 0.8253, 0.3354, 0.7767, 0.3354, 0.7107, 0.09089, 0.687, 0.1232, 0.6624, 0.1112, 0.691, 0.07186, 0.9276, 0.1622, 0.9154, 0.1241, 0.9395, 0.1112, 0.9546, 0.1575, 0.6743, 0.2014, 0.6866, 0.2396, 0.6624, 0.2524, 0.6474, 0.2062, 0.8596, 0.06786, 0.8215, 0.05534, 0.8253, 0.02823, 0.8716, 0.04326, 0.8587, 0.2962, 0.8913, 0.2728, 0.9109, 0.2918, 0.8716, 0.3204, 0.7424, 0.2958, 0.7805, 0.3083, 0.7767, 0.3354, 0.7304, 0.3204, 0.7432, 0.06744, 0.7107, 0.09089, 0.691, 0.07186, 0.7304, 0.04326, 0.9275, 0.2023, 0.9276, 0.1622, 0.9546, 0.1575, 0.9546, 0.2062, 0.8215, 0.05534, 0.7814, 0.05519, 0.7767, 0.02823, 0.8253, 0.02823, 0.6866, 0.2396, 0.71, 0.2721, 0.691, 0.2918, 0.6624, 0.2524, 0.9154, 0.1241, 0.8919, 0.09154, 0.9109, 0.07186, 0.9395, 0.1112, 0.687, 0.1232, 0.6745, 0.1613, 0.6474, 0.1575, 0.6624, 0.1112, 0.8206, 0.3085, 0.8587, 0.2962, 0.8716, 0.3204, 0.8253, 0.3354, 0.9149, 0.2404, 0.9275, 0.2023, 0.9546, 0.2062, 0.9396, 0.2524, 0.7814, 0.05519, 0.7432, 0.06744, 0.7304, 0.04326, 0.7767, 0.02823, 0.71, 0.2721, 0.7424, 0.2958, 0.7304, 0.3204, 0.691, 0.2918, 0.8919, 0.09154, 0.8596, 0.06786, 0.8716, 0.04326, 0.9109, 0.07186, 0.6745, 0.1613, 0.6743, 0.2014, 0.6474, 0.2062, 0.6474, 0.1575, 0.6508, 0.6328, 0.6371, 0.6423, 0.6286, 0.6334, 0.6454, 0.6218, 0.6371, 0.6423, 0.6271, 0.6556, 0.6163, 0.6497, 0.6286, 0.6334, 0.6271, 0.6556, 0.6217, 0.6712, 0.6096, 0.669, 0.6163, 0.6497, 0.6217, 0.6712, 0.6213, 0.6879, 0.6091, 0.6895, 0.6096, 0.669, 0.6213, 0.6879, 0.626, 0.7038, 0.6149, 0.7091, 0.6091, 0.6895, 0.626, 0.7038, 0.6354, 0.7175, 0.6265, 0.726, 0.6149, 0.7091, 0.6354, 0.7175, 0.6486, 0.7276, 0.6427, 0.7384, 0.6265, 0.726, 0.6486, 0.7276, 0.6642, 0.7331, 0.662, 0.7452, 0.6427, 0.7384, 0.6642, 0.7331, 0.6808, 0.7335, 0.6825, 0.7457, 0.662, 0.7452, 0.6808, 0.7335, 0.6968, 0.7287, 0.7021, 0.7398, 0.6825, 0.7457, 0.6968, 0.7287, 0.7104, 0.7193, 0.7189, 0.7282, 0.7021, 0.7398, 0.6666, 0.628, 0.6508, 0.6328, 0.6454, 0.6218, 0.665, 0.6158, 0.5764, 0.5834, 0.6111, 0.558, 0.6454, 0.6218, 0.6286, 0.6334, 0.6618, 0.6669, 0.6583, 0.6714, 0.6271, 0.6556, 0.6371, 0.6423, 0.6952, 0.8171, 0.652, 0.8169, 0.662, 0.7452, 0.6825, 0.7457, 0.6775, 0.6627, 0.6719, 0.6624, 0.6666, 0.628, 0.6832, 0.6284, 0.6521, 0.5446, 0.6952, 0.5445, 0.6854, 0.6163, 0.665, 0.6158, 0.5512, 0.6183, 0.5764, 0.5834, 0.6286, 0.6334, 0.6163, 0.6497, 0.6858, 0.6946, 0.6894, 0.6901, 0.7205, 0.706, 0.7104, 0.7193, 0.7967, 0.7435, 0.7713, 0.7784, 0.7189, 0.7282, 0.7314, 0.7119, 0.6561, 0.6827, 0.6573, 0.6883, 0.626, 0.7038, 0.6213, 0.6879, 0.5511, 0.7432, 0.5379, 0.7022, 0.6091, 0.6895, 0.6149, 0.7091, 0.6646, 0.6968, 0.6699, 0.6989, 0.6642, 0.7331, 0.6486, 0.7276, 0.652, 0.8169, 0.6111, 0.8035, 0.6427, 0.7384, 0.662, 0.7452, 0.6664, 0.6638, 0.6618, 0.6669, 0.6371, 0.6423, 0.6508, 0.6328, 0.681, 0.6977, 0.6858, 0.6946, 0.7104, 0.7193, 0.6968, 0.7287, 0.6563, 0.6768, 0.6561, 0.6827, 0.6213, 0.6879, 0.6217, 0.6712, 0.7713, 0.7784, 0.7363, 0.8038, 0.7021, 0.7398, 0.7189, 0.7282, 0.3584, 0.1193, 0.3584, 0.1048, 0.3833, 0.1088, 0.3834, 0.1154, 0.4495, 0.1051, 0.4496, 0.1195, 0.4247, 0.1157, 0.4247, 0.1092, 0.3829, 0.1534, 0.3712, 0.1448, 0.3893, 0.127, 0.3946, 0.1309, 0.3832, 0.07114, 0.3969, 0.06679, 0.4006, 0.09168, 0.3944, 0.09361, 0.425, 0.1535, 0.4112, 0.158, 0.4074, 0.133, 0.4136, 0.131, 0.3854, 0.1026, 0.3833, 0.1088, 0.3584, 0.1048, 0.363, 0.09113, 0.4228, 0.1219, 0.4247, 0.1157, 0.4496, 0.1195, 0.4452, 0.1333, 0.3854, 0.1216, 0.3893, 0.127, 0.3712, 0.1448, 0.3628, 0.1331, 0.4113, 0.06688, 0.425, 0.07139, 0.4134, 0.09386, 0.4071, 0.09177, 0.4071, 0.09177, 0.4006, 0.09168, 0.3969, 0.06679, 0.4113, 0.06688, 0.3715, 0.07952, 0.3832, 0.07114, 0.3944, 0.09361, 0.3892, 0.09739, 0.3892, 0.09739, 0.3854, 0.1026, 0.363, 0.09113, 0.3715, 0.07952, 0.3834, 0.1154, 0.3854, 0.1216, 0.3628, 0.1331, 0.3584, 0.1193, 0.3967, 0.158, 0.3829, 0.1534, 0.3946, 0.1309, 0.4008, 0.1329, 0.4008, 0.1329, 0.4074, 0.133, 0.4112, 0.158, 0.3967, 0.158, 0.4367, 0.145, 0.425, 0.1535, 0.4136, 0.131, 0.4189, 0.1272, 0.4189, 0.1272, 0.4228, 0.1219, 0.4452, 0.1333, 0.4367, 0.145, 0.445, 0.09148, 0.4495, 0.1051, 0.4247, 0.1092, 0.4226, 0.103, 0.4226, 0.103, 0.4187, 0.09773, 0.4366, 0.07987, 0.445, 0.09148, 0.4245, 0.1157, 0.4225, 0.1218, 0.416, 0.1186, 0.4173, 0.1147, 0.3856, 0.1027, 0.3893, 0.09755, 0.3946, 0.1026, 0.3921, 0.1059, 0.3945, 0.09381, 0.4007, 0.0919, 0.4018, 0.09913, 0.3979, 0.1003, 0.4188, 0.127, 0.4135, 0.1308, 0.4101, 0.1242, 0.4135, 0.1219, 0.4074, 0.1327, 0.4009, 0.1327, 0.4019, 0.1254, 0.4061, 0.1254, 0.3947, 0.1306, 0.3894, 0.1268, 0.3946, 0.1214, 0.398, 0.124, 0.4185, 0.09789, 0.4224, 0.1031, 0.4159, 0.1067, 0.4133, 0.1034, 0.3856, 0.1215, 0.3836, 0.1153, 0.3909, 0.114, 0.3922, 0.118, 0.4244, 0.1092, 0.4245, 0.1157, 0.4173, 0.1147, 0.4172, 0.1106, 0.3836, 0.1089, 0.3856, 0.1027, 0.3921, 0.1059, 0.3909, 0.1098, 0.3893, 0.09755, 0.3945, 0.09381, 0.3979, 0.1003, 0.3946, 0.1026, 0.4225, 0.1218, 0.4188, 0.127, 0.4135, 0.1219, 0.416, 0.1186, 0.4135, 0.1308, 0.4074, 0.1327, 0.4061, 0.1254, 0.4101, 0.1242, 0.4133, 0.09406, 0.4185, 0.09789, 0.4133, 0.1034, 0.4099, 0.1007, 0.4009, 0.1327, 0.3947, 0.1306, 0.398, 0.124, 0.4019, 0.1254, 0.3894, 0.1268, 0.3856, 0.1215, 0.3922, 0.118, 0.3946, 0.1214, 0.3836, 0.1153, 0.3836, 0.1089, 0.3909, 0.1098, 0.3909, 0.114, 0.6699, 0.6989, 0.6755, 0.6992, 0.6808, 0.7335, 0.6642, 0.7331, 0.5763, 0.7781, 0.5511, 0.7432, 0.6149, 0.7091, 0.6265, 0.726, 0.6573, 0.6883, 0.6603, 0.6932, 0.6354, 0.7175, 0.626, 0.7038, 0.6111, 0.558, 0.6521, 0.5446, 0.665, 0.6158, 0.6454, 0.6218, 0.6719, 0.6624, 0.6664, 0.6638, 0.6508, 0.6328, 0.6666, 0.628, 0.6583, 0.6714, 0.6563, 0.6768, 0.6217, 0.6712, 0.6271, 0.6556, 0.7363, 0.8038, 0.6952, 0.8171, 0.6825, 0.7457, 0.7021, 0.7398, 0.6755, 0.6992, 0.681, 0.6977, 0.6968, 0.7287, 0.6808, 0.7335, 0.6111, 0.8035, 0.5763, 0.7781, 0.6265, 0.726, 0.6427, 0.7384, 0.6603, 0.6932, 0.6646, 0.6968, 0.6486, 0.7276, 0.6354, 0.7175, 0.5379, 0.7022, 0.5379, 0.6592, 0.6096, 0.669, 0.6091, 0.6895, 0.5379, 0.6592, 0.5512, 0.6183, 0.6163, 0.6497, 0.6096, 0.669, 0.425, 0.07139, 0.4366, 0.07987, 0.4187, 0.09773, 0.4134, 0.09386, 0.7104, 0.7193, 0.7205, 0.706, 0.7314, 0.7119, 0.7189, 0.7282, 0.7205, 0.706, 0.726, 0.6903, 0.7381, 0.6925, 0.7314, 0.7119, 0.726, 0.6903, 0.7264, 0.6736, 0.7386, 0.672, 0.7381, 0.6925, 0.7264, 0.6736, 0.7216, 0.6577, 0.7327, 0.6523, 0.7386, 0.672, 0.7216, 0.6577, 0.7121, 0.644, 0.721, 0.6354, 0.7327, 0.6523, 0.7121, 0.644, 0.6989, 0.6339, 0.7047, 0.623, 0.721, 0.6354, 0.6989, 0.6339, 0.6832, 0.6284, 0.6854, 0.6163, 0.7047, 0.623, 0.6832, 0.6284, 0.6666, 0.628, 0.665, 0.6158, 0.6854, 0.6163])
me_ionthruster.materials.append(mat_colorable)
me_ionthruster.materials.append(mat_emissive)
me_ionthruster.materials.append(mat_base)
me_ionthruster.use_remesh_preserve_volume = False
me_ionthruster.use_remesh_preserve_attributes = False
me_ionthruster.use_mirror_vertex_groups = False
me_ionthruster.update()

# ---- objects
ob_cube = bpy.data.objects.new('Cube', me_cube_005)
ob_root = bpy.data.objects.new('root', None)
ob_thruster_flame_1 = bpy.data.objects.new('thruster_flame_1', None)
ob_ionthrusterhousing = bpy.data.objects.new('IonThrusterHousing', me_cube_001)
ob_ionthruster = bpy.data.objects.new('IonThruster', me_ionthruster)
ob_sun = bpy.data.objects.new('Sun', light_sun)
ob_sun_001 = bpy.data.objects.new('Sun.001', light_sun_001)

# ---- transforms, parenting, visibility, modifiers, constraints
ob_cube.location = (0.0, 0.0, 0.0)
ob_cube.lineart.crease_threshold = 0.0
ob_root.location = (0.0, 0.0, 0.0)
ob_root.empty_image_offset = (0.0, 0.0)
ob_root.hide_viewport = True
ob_root.lineart.crease_threshold = 0.0
ob_thruster_flame_1.parent = ob_root
ob_thruster_flame_1.location = (1.284, 0.0, -8.216e-07)
ob_thruster_flame_1.rotation_euler = (-0.0, 1.571, 0.0)
ob_thruster_flame_1.empty_display_type = 'CUBE'
ob_thruster_flame_1.empty_display_size = 0.5
ob_thruster_flame_1.empty_image_offset = (0.0, 0.0)
ob_thruster_flame_1.hide_viewport = True
ob_thruster_flame_1.lineart.crease_threshold = 0.0
ob_ionthrusterhousing.location = (0.0, 0.0, 0.0)
ob_ionthrusterhousing.hide_viewport = True
ob_ionthrusterhousing.lineart.crease_threshold = 0.0
ob_ionthruster.location = (1.162, 0.0, -6.008e-07)
ob_ionthruster.hide_viewport = True
ob_ionthruster.lineart.crease_threshold = 0.0
ob_sun.location = (-0.206, -4.135, 4.787)
ob_sun.rotation_euler = (0.5422, 0.6492, -2.732e-08)
ob_sun.hide_viewport = True
ob_sun.lineart.crease_threshold = 0.0
ob_sun_001.location = (-0.206, 5.02, 4.787)
ob_sun_001.rotation_euler = (0.5422, 0.6492, 2.438)
ob_sun_001.hide_viewport = True
ob_sun_001.lineart.crease_threshold = 0.0

# ---- collection membership
col_collection_1.objects.link(ob_cube)
col_collection_1.objects.link(ob_root)
col_collection_1.objects.link(ob_thruster_flame_1)
col_collection_1.objects.link(ob_ionthrusterhousing)
col_collection_1.objects.link(ob_ionthruster)
col_collection_1.objects.link(ob_sun)
col_collection_1.objects.link(ob_sun_001)

# ---- scene / render settings (as saved in the file)
scene.frame_start = 1; scene.frame_end = 250; scene.frame_set(1)
scene.render.engine = 'BLENDER_EEVEE_NEXT'
scene.render.resolution_percentage = 50
scene.render.dither_intensity = 0.0
scene.cycles.use_denoising = False
scene.cycles.samples = 10
scene.cycles.sampling_pattern = 'TABULATED_SOBOL'
scene.cycles.light_sampling_threshold = 0.0
scene.cycles.use_adaptive_sampling = False
scene.cycles.use_light_tree = False
scene.cycles.blur_glossy = 0.0
scene.cycles.volume_bounces = 1
scene.cycles.pixel_filter_type = 'GAUSSIAN'
scene.cycles.sample_clamp_indirect = 0.0
scene.view_settings.view_transform = 'Standard'
bpy.context.view_layer.update()

# ---- added for rendering (the .blend has no active camera): camera
cam_auto = bpy.data.cameras.new('AutoCamera')
cam_auto.lens = 50.0
cam_auto.sensor_width = 36.0
cam_auto.clip_end = 1000.0
ob_auto_camera = bpy.data.objects.new('AutoCamera', cam_auto)
scene.collection.objects.link(ob_auto_camera)
ob_auto_camera.location = (4.00634, -4.80761, 3.20507)
ob_auto_camera.rotation_euler = (1.09748, -7.21219e-08, 0.694738)
scene.camera = ob_auto_camera
bpy.context.view_layer.update()
